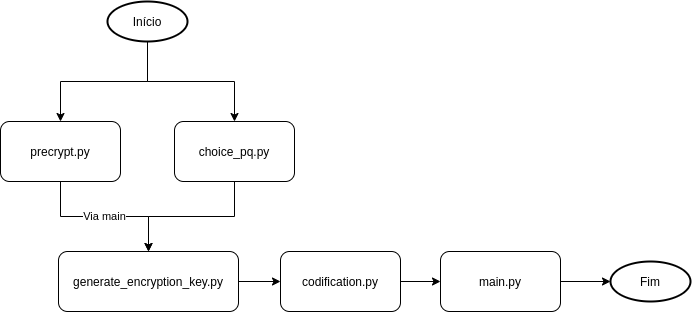

The diagram above was exported from draw.io. Its source (the exported page's mxGraphModel, read from the mxfile embedded in the PNG):
<mxGraphModel dx="868" dy="518" grid="1" gridSize="10" guides="1" tooltips="1" connect="1" arrows="1" fold="1" page="1" pageScale="1" pageWidth="827" pageHeight="1169" math="0" shadow="0">
  <root>
    <mxCell id="WIyWlLk6GJQsqaUBKTNV-0" />
    <mxCell id="WIyWlLk6GJQsqaUBKTNV-1" parent="WIyWlLk6GJQsqaUBKTNV-0" />
    <mxCell id="fuNBCt1kVYIIQcmtUKCo-2" value="" style="edgeStyle=orthogonalEdgeStyle;rounded=0;orthogonalLoop=1;jettySize=auto;html=1;" parent="WIyWlLk6GJQsqaUBKTNV-1" source="fuNBCt1kVYIIQcmtUKCo-0" target="fuNBCt1kVYIIQcmtUKCo-1" edge="1">
      <mxGeometry relative="1" as="geometry" />
    </mxCell>
    <mxCell id="fuNBCt1kVYIIQcmtUKCo-15" value="" style="edgeStyle=orthogonalEdgeStyle;rounded=0;orthogonalLoop=1;jettySize=auto;html=1;" parent="WIyWlLk6GJQsqaUBKTNV-1" source="fuNBCt1kVYIIQcmtUKCo-0" target="fuNBCt1kVYIIQcmtUKCo-4" edge="1">
      <mxGeometry relative="1" as="geometry" />
    </mxCell>
    <mxCell id="fuNBCt1kVYIIQcmtUKCo-0" value="Início" style="strokeWidth=2;html=1;shape=mxgraph.flowchart.start_1;whiteSpace=wrap;" parent="WIyWlLk6GJQsqaUBKTNV-1" vertex="1">
      <mxGeometry x="197" y="12" width="80" height="40" as="geometry" />
    </mxCell>
    <mxCell id="fuNBCt1kVYIIQcmtUKCo-11" value="Via main" style="edgeStyle=orthogonalEdgeStyle;rounded=0;orthogonalLoop=1;jettySize=auto;html=1;entryX=0.5;entryY=0;entryDx=0;entryDy=0;" parent="WIyWlLk6GJQsqaUBKTNV-1" source="fuNBCt1kVYIIQcmtUKCo-1" target="fuNBCt1kVYIIQcmtUKCo-3" edge="1">
      <mxGeometry relative="1" as="geometry" />
    </mxCell>
    <mxCell id="fuNBCt1kVYIIQcmtUKCo-1" value="precrypt.py" style="rounded=1;whiteSpace=wrap;html=1;" parent="WIyWlLk6GJQsqaUBKTNV-1" vertex="1">
      <mxGeometry x="90" y="132" width="120" height="60" as="geometry" />
    </mxCell>
    <mxCell id="fuNBCt1kVYIIQcmtUKCo-8" value="" style="edgeStyle=orthogonalEdgeStyle;rounded=0;orthogonalLoop=1;jettySize=auto;html=1;" parent="WIyWlLk6GJQsqaUBKTNV-1" source="fuNBCt1kVYIIQcmtUKCo-3" target="fuNBCt1kVYIIQcmtUKCo-7" edge="1">
      <mxGeometry relative="1" as="geometry" />
    </mxCell>
    <mxCell id="fuNBCt1kVYIIQcmtUKCo-3" value="generate_encryption_key.py" style="rounded=1;whiteSpace=wrap;html=1;" parent="WIyWlLk6GJQsqaUBKTNV-1" vertex="1">
      <mxGeometry x="148" y="262" width="180" height="60" as="geometry" />
    </mxCell>
    <mxCell id="fuNBCt1kVYIIQcmtUKCo-6" value="" style="edgeStyle=orthogonalEdgeStyle;rounded=0;orthogonalLoop=1;jettySize=auto;html=1;" parent="WIyWlLk6GJQsqaUBKTNV-1" source="fuNBCt1kVYIIQcmtUKCo-4" target="fuNBCt1kVYIIQcmtUKCo-3" edge="1">
      <mxGeometry relative="1" as="geometry" />
    </mxCell>
    <mxCell id="fuNBCt1kVYIIQcmtUKCo-4" value="choice_pq.py" style="rounded=1;whiteSpace=wrap;html=1;" parent="WIyWlLk6GJQsqaUBKTNV-1" vertex="1">
      <mxGeometry x="264" y="132" width="120" height="60" as="geometry" />
    </mxCell>
    <mxCell id="fuNBCt1kVYIIQcmtUKCo-12" value="" style="edgeStyle=orthogonalEdgeStyle;rounded=0;orthogonalLoop=1;jettySize=auto;html=1;" parent="WIyWlLk6GJQsqaUBKTNV-1" source="fuNBCt1kVYIIQcmtUKCo-7" target="fuNBCt1kVYIIQcmtUKCo-9" edge="1">
      <mxGeometry relative="1" as="geometry" />
    </mxCell>
    <mxCell id="fuNBCt1kVYIIQcmtUKCo-7" value="codification.py" style="rounded=1;whiteSpace=wrap;html=1;" parent="WIyWlLk6GJQsqaUBKTNV-1" vertex="1">
      <mxGeometry x="370" y="262" width="120" height="60" as="geometry" />
    </mxCell>
    <mxCell id="fuNBCt1kVYIIQcmtUKCo-14" value="" style="edgeStyle=orthogonalEdgeStyle;rounded=0;orthogonalLoop=1;jettySize=auto;html=1;" parent="WIyWlLk6GJQsqaUBKTNV-1" source="fuNBCt1kVYIIQcmtUKCo-9" target="fuNBCt1kVYIIQcmtUKCo-13" edge="1">
      <mxGeometry relative="1" as="geometry" />
    </mxCell>
    <mxCell id="fuNBCt1kVYIIQcmtUKCo-9" value="main.py" style="rounded=1;whiteSpace=wrap;html=1;" parent="WIyWlLk6GJQsqaUBKTNV-1" vertex="1">
      <mxGeometry x="530" y="262" width="120" height="60" as="geometry" />
    </mxCell>
    <mxCell id="fuNBCt1kVYIIQcmtUKCo-13" value="Fim" style="strokeWidth=2;html=1;shape=mxgraph.flowchart.start_1;whiteSpace=wrap;" parent="WIyWlLk6GJQsqaUBKTNV-1" vertex="1">
      <mxGeometry x="700" y="272" width="80" height="40" as="geometry" />
    </mxCell>
  </root>
</mxGraphModel>